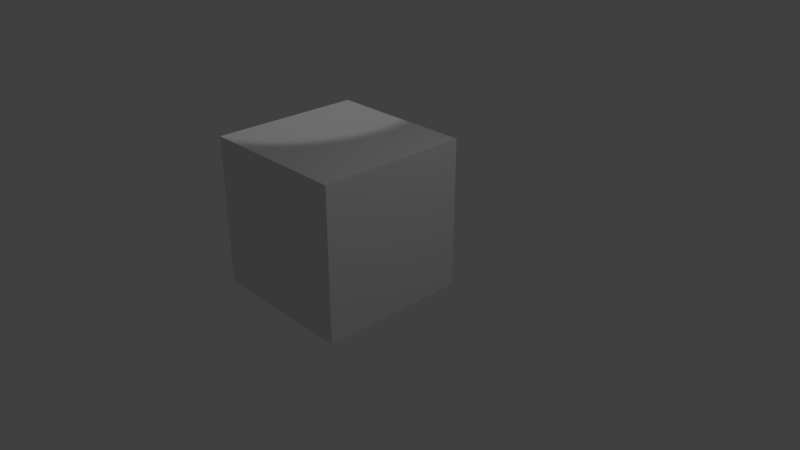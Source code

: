 # Source: untitled.blend  (saved by Blender 2.79.0; exported with 4.5.12 LTS)
import bpy
from mathutils import Matrix  # noqa: F401  (used for matrix-valued properties, if any)

bpy.ops.wm.read_factory_settings(use_empty=True)
scene = bpy.context.scene
scene.name = 'Scene'

# ---- collections
col_collection_1 = bpy.data.collections.new('Collection 1'); scene.collection.children.link(col_collection_1)

# ---- materials (node trees are filled in below, after node groups)
mat_material = bpy.data.materials.new('Material')
mat_material.alpha_threshold = 0.0
mat_material.use_transparent_shadow = False
mat_material.roughness = 0.5
mat_material.line_color = (0.0, 0.0, 0.0, 1.0)

# ---- material node trees

# ---- world
world_world = bpy.data.worlds.new('World'); scene.world = world_world
world_world.color = (0.05088, 0.05088, 0.05088)
world_world.use_sun_shadow = False
world_world.sun_shadow_jitter_overblur = 0.0
world_world.cycles.sampling_method = 'MANUAL'

# ---- cameras
cam_camera = bpy.data.cameras.new('Camera')
cam_camera.clip_end = 100.0
cam_camera.lens = 35.0
cam_camera.sensor_width = 32.0
cam_camera.sensor_height = 18.0
cam_camera.ortho_scale = 7.314
cam_camera.dof.focus_distance = 0.0
cam_camera.dof.aperture_fstop = 128.0

# ---- lights
light_x = bpy.data.lights.new('スポット', 'SPOT')
light_x.transmission_factor = 0.0
light_x.energy = 100.0
light_x.shadow_buffer_clip_start = 0.5
light_x.shadow_soft_size = 0.1
light_x.shadow_maximum_resolution = 0.006
light_x.use_absolute_resolution = True
light_lamp = bpy.data.lights.new('Lamp', 'POINT')
light_lamp.transmission_factor = 0.0
light_lamp.cutoff_distance = 30.0
light_lamp.energy = 100.0
light_lamp.shadow_buffer_clip_start = 1.001
light_lamp.shadow_soft_size = 0.1
light_lamp.shadow_maximum_resolution = 0.006
light_lamp.use_absolute_resolution = True

# ---- meshes
me_cube = bpy.data.meshes.new('Cube')
me_cube.from_pydata([(1.0, 1.0, -1.0), (1.0, -1.0, -1.0), (-1.0, -1.0, -1.0), (-1.0, 1.0, -1.0), (1.0, 1.0, 1.0), (1.0, -1.0, 1.0), (-1.0, -1.0, 1.0), (-1.0, 1.0, 1.0)], [], [(0, 1, 2, 3), (4, 7, 6, 5), (0, 4, 5, 1), (1, 5, 6, 2), (2, 6, 7, 3), (4, 0, 3, 7)])
me_cube.materials.append(mat_material)
me_cube.use_remesh_preserve_volume = False
me_cube.use_remesh_preserve_attributes = False
me_cube.use_mirror_vertex_groups = False
me_cube.update()

# ---- curves / text
cu_x = bpy.data.curves.new('ベジエカーブ', 'CURVE')
cu_x.dimensions = '3D'
_sp = cu_x.splines.new('BEZIER'); _sp.bezier_points.add(1)
_sp.bezier_points.foreach_set('co', [-1.0, 0.0, 0.0, 1.0, 0.0, 0.0])
_sp.bezier_points.foreach_set('handle_left', [-1.5, -0.5, 0.0, 0.0, 0.0, 0.0])
_sp.bezier_points.foreach_set('handle_right', [-0.5, 0.5, 0.0, 2.0, 0.0, 0.0])
for _p, _l, _r in zip(_sp.bezier_points, ['ALIGNED', 'ALIGNED'], ['ALIGNED', 'ALIGNED']): _p.handle_left_type = _l; _p.handle_right_type = _r
_sp.order_u = 0
_sp.order_v = 0
cu_x.use_path = True
cu_x.use_path_clamp = True
cu_x.bevel_resolution = 0
cu_x.fill_mode = 'HALF'

# ---- objects
ob_x = bpy.data.objects.new('ベジエカーブ', cu_x)
ob_x_1 = bpy.data.objects.new('スポット', light_x)
ob_cube = bpy.data.objects.new('Cube', me_cube)
ob_lamp = bpy.data.objects.new('Lamp', light_lamp)
ob_camera = bpy.data.objects.new('Camera', cam_camera)

# ---- transforms, parenting, visibility, modifiers, constraints
ob_x.location = (0.5562, -0.1686, 1.089)
ob_x.lineart.crease_threshold = 0.0
ob_x_1.location = (-1.884, 0.2904, 6.378)
ob_x_1.lineart.crease_threshold = 0.0
ob_cube.location = (-0.1694, -0.3155, 0.6265)
ob_cube.lock_rotations_4d = False
ob_cube.empty_display_type = 'ARROWS'
ob_cube.lineart.crease_threshold = 0.0
ob_lamp.location = (4.076, 1.005, 5.904)
ob_lamp.rotation_euler = (0.6503, 0.05522, 1.866)
ob_lamp.lock_rotations_4d = False
ob_lamp.empty_display_type = 'ARROWS'
ob_lamp.color = (0.0, 0.0, 0.0, 0.0)
ob_lamp.lineart.crease_threshold = 0.0
ob_camera.location = (7.481, -6.508, 5.344)
ob_camera.rotation_euler = (1.109, 0.0, 0.8149)
ob_camera.lock_rotations_4d = False
ob_camera.empty_display_type = 'ARROWS'
ob_camera.color = (0.0, 0.0, 0.0, 0.0)
ob_camera.display_type = 'WIRE'
ob_camera.lineart.crease_threshold = 0.0

# ---- collection membership
col_collection_1.objects.link(ob_x)
col_collection_1.objects.link(ob_x_1)
col_collection_1.objects.link(ob_cube)
col_collection_1.objects.link(ob_lamp)
col_collection_1.objects.link(ob_camera)

# ---- scene / render settings (as saved in the file)
scene.camera = ob_camera
scene.frame_start = 1; scene.frame_end = 250; scene.frame_set(1)
scene.render.engine = 'BLENDER_EEVEE_NEXT'
scene.render.resolution_percentage = 50
scene.render.dither_intensity = 0.0
scene.cycles.use_denoising = False
scene.cycles.samples = 128
scene.cycles.sampling_pattern = 'TABULATED_SOBOL'
scene.cycles.use_adaptive_sampling = False
scene.cycles.use_light_tree = False
scene.cycles.blur_glossy = 0.0
scene.cycles.sample_clamp_indirect = 0.0
scene.view_settings.view_transform = 'Standard'
bpy.context.view_layer.update()
